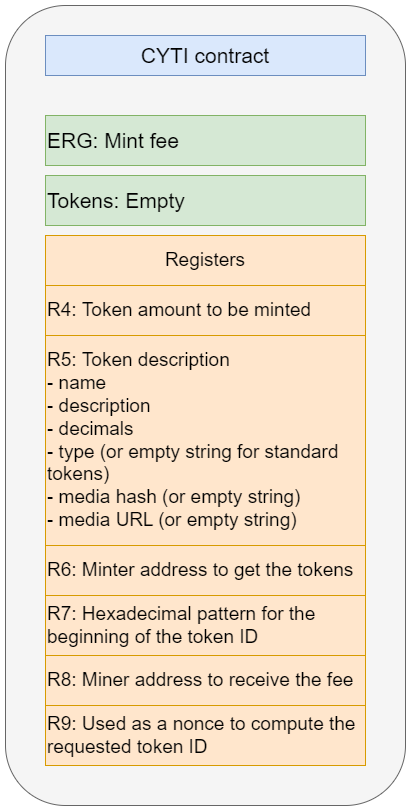

The diagram above was exported from draw.io. Its source (the exported page's mxGraphModel, read from the mxfile embedded in the PNG):
<mxGraphModel dx="2225" dy="916" grid="1" gridSize="10" guides="0" tooltips="1" connect="1" arrows="1" fold="1" page="1" pageScale="1" pageWidth="827" pageHeight="1169" math="0" shadow="0">
  <root>
    <mxCell id="0" />
    <mxCell id="1" parent="0" />
    <mxCell id="2" value="" style="rounded=1;whiteSpace=wrap;html=1;fillColor=#f5f5f5;fontColor=#333333;strokeColor=#666666;" vertex="1" parent="1">
      <mxGeometry x="-660" y="410" width="400" height="800" as="geometry" />
    </mxCell>
    <mxCell id="3" value="&lt;font style=&quot;font-size: 21px;&quot;&gt;CYTI contract&lt;/font&gt;" style="rounded=0;whiteSpace=wrap;html=1;fillColor=#dae8fc;strokeColor=#6c8ebf;" vertex="1" parent="1">
      <mxGeometry x="-620" y="440" width="320" height="40" as="geometry" />
    </mxCell>
    <mxCell id="4" value="ERG: Mint fee" style="rounded=0;whiteSpace=wrap;html=1;fontSize=21;align=left;glass=0;fillColor=#d5e8d4;strokeColor=#82b366;" vertex="1" parent="1">
      <mxGeometry x="-620" y="520" width="320" height="50" as="geometry" />
    </mxCell>
    <mxCell id="5" value="Tokens: Empty" style="rounded=0;whiteSpace=wrap;html=1;fontSize=21;align=left;glass=0;fillColor=#d5e8d4;strokeColor=#82b366;" vertex="1" parent="1">
      <mxGeometry x="-620" y="580" width="320" height="50" as="geometry" />
    </mxCell>
    <mxCell id="6" value="" style="rounded=0;whiteSpace=wrap;html=1;glass=0;fontSize=15;" vertex="1" parent="1">
      <mxGeometry x="-620" y="640" width="320" height="530" as="geometry" />
    </mxCell>
    <mxCell id="7" value="&lt;font style=&quot;font-size: 19px;&quot;&gt;Registers&lt;/font&gt;" style="rounded=0;whiteSpace=wrap;html=1;glass=0;fontSize=15;fillColor=#ffe6cc;strokeColor=#d79b00;" vertex="1" parent="1">
      <mxGeometry x="-620" y="640" width="320" height="50" as="geometry" />
    </mxCell>
    <mxCell id="8" value="R4: Token amount to be minted" style="rounded=0;whiteSpace=wrap;html=1;glass=0;fontSize=19;align=left;fillColor=#ffe6cc;strokeColor=#d79b00;" vertex="1" parent="1">
      <mxGeometry x="-620" y="690" width="320" height="50" as="geometry" />
    </mxCell>
    <mxCell id="9" value="R5: Token description&lt;br&gt;- name&lt;br&gt;- description&lt;br&gt;- decimals&lt;br&gt;- type (or empty string for standard tokens)&lt;br&gt;- media hash (or empty string)&lt;br&gt;- media URL&amp;nbsp;(or empty string)" style="rounded=0;whiteSpace=wrap;html=1;glass=0;fontSize=19;align=left;fillColor=#ffe6cc;strokeColor=#d79b00;" vertex="1" parent="1">
      <mxGeometry x="-620" y="740" width="320" height="210" as="geometry" />
    </mxCell>
    <mxCell id="10" value="R6: Minter address to get the tokens" style="rounded=0;whiteSpace=wrap;html=1;glass=0;fontSize=19;align=left;fillColor=#ffe6cc;strokeColor=#d79b00;" vertex="1" parent="1">
      <mxGeometry x="-620" y="950" width="320" height="50" as="geometry" />
    </mxCell>
    <mxCell id="11" value="R7: Hexadecimal pattern for the beginning of the token ID" style="rounded=0;whiteSpace=wrap;html=1;glass=0;fontSize=19;align=left;fillColor=#ffe6cc;strokeColor=#d79b00;" vertex="1" parent="1">
      <mxGeometry x="-620" y="1000" width="320" height="60" as="geometry" />
    </mxCell>
    <mxCell id="12" value="R8: Miner address to receive the fee" style="rounded=0;whiteSpace=wrap;html=1;glass=0;fontSize=19;align=left;fillColor=#ffe6cc;strokeColor=#d79b00;" vertex="1" parent="1">
      <mxGeometry x="-620" y="1060" width="320" height="50" as="geometry" />
    </mxCell>
    <mxCell id="13" value="R9: Used as a nonce to compute the requested token ID" style="rounded=0;whiteSpace=wrap;html=1;glass=0;fontSize=19;align=left;fillColor=#ffe6cc;strokeColor=#d79b00;" vertex="1" parent="1">
      <mxGeometry x="-620" y="1110" width="320" height="60" as="geometry" />
    </mxCell>
  </root>
</mxGraphModel>